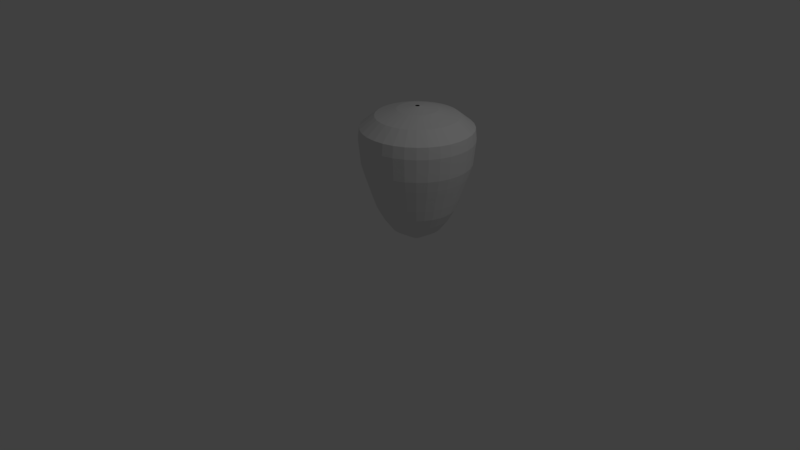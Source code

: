 # Source: Personagem_3D.blend  (saved by Blender 2.79.0; exported with 4.5.12 LTS)
import bpy
from mathutils import Matrix  # noqa: F401  (used for matrix-valued properties, if any)

bpy.ops.wm.read_factory_settings(use_empty=True)
scene = bpy.context.scene
scene.name = 'Scene'

# ---- collections
col_collection_1 = bpy.data.collections.new('Collection 1'); scene.collection.children.link(col_collection_1)

# ---- world
world_world = bpy.data.worlds.new('World'); scene.world = world_world
world_world.color = (0.05088, 0.05088, 0.05088)
world_world.use_sun_shadow = False
world_world.sun_shadow_jitter_overblur = 0.0
world_world.cycles.sampling_method = 'MANUAL'

# ---- cameras
cam_camera = bpy.data.cameras.new('Camera')
cam_camera.clip_end = 100.0
cam_camera.lens = 35.0
cam_camera.sensor_width = 32.0
cam_camera.sensor_height = 18.0
cam_camera.ortho_scale = 7.314
cam_camera.dof.focus_distance = 0.0
cam_camera.dof.aperture_fstop = 128.0

# ---- lights
light_lamp = bpy.data.lights.new('Lamp', 'POINT')
light_lamp.transmission_factor = 0.0
light_lamp.cutoff_distance = 30.0
light_lamp.energy = 100.0
light_lamp.shadow_buffer_clip_start = 1.001
light_lamp.shadow_soft_size = 0.1
light_lamp.shadow_maximum_resolution = 0.006
light_lamp.use_absolute_resolution = True

# ---- meshes
me_circle = bpy.data.meshes.new('Circle')
me_circle.from_pydata([(-0.2007, -12.18, -2.871), (-0.2007, -11.12, -1.398), (-0.2007, -8.782, 0.07588), (-0.1474, -8.177, -17.31), (-0.371, -8.765, 0.07588), (-0.09605, -8.162, -17.31), (-0.5348, -8.716, 0.07588), (-0.04875, -8.137, -17.31), (-0.6857, -8.635, 0.07588), (-0.007297, -8.103, -17.31), (-0.818, -8.526, 0.07588), (0.02673, -8.061, -17.31), (-0.9266, -8.394, 0.07588), (0.05201, -8.014, -17.31), (-1.007, -8.243, 0.07588), (0.06757, -7.963, -17.31), (-1.057, -8.079, 0.07588), (0.07283, -7.909, -17.31), (-1.074, -7.909, 0.07588), (0.06757, -7.856, -17.31), (-1.057, -7.739, 0.07588), (0.05201, -7.804, -17.31), (-1.007, -7.575, 0.07588), (0.02673, -7.757, -17.31), (-0.9266, -7.424, 0.07588), (-0.007296, -7.716, -17.31), (-0.818, -7.292, 0.07588), (-0.04875, -7.682, -17.31), (-0.6857, -7.183, 0.07588), (-0.09605, -7.656, -17.31), (-0.5348, -7.103, 0.07588), (-0.1474, -7.641, -17.31), (-0.371, -7.053, 0.07588), (-0.2007, -7.636, -17.31), (-0.2007, -7.036, 0.07588), (-0.2541, -7.641, -17.31), (-0.03043, -7.053, 0.07588), (-0.3054, -7.656, -17.31), (0.1333, -7.103, 0.07588), (-0.3527, -7.682, -17.31), (0.2843, -7.183, 0.07588), (-0.3942, -7.716, -17.31), (0.4165, -7.292, 0.07588), (-0.4282, -7.757, -17.31), (0.5251, -7.424, 0.07588), (-0.4535, -7.804, -17.31), (0.6058, -7.575, 0.07588), (-0.4691, -7.856, -17.31), (0.6555, -7.739, 0.07588), (-0.4743, -7.909, -17.31), (0.6722, -7.909, 0.07588), (-0.4691, -7.963, -17.31), (0.6555, -8.079, 0.07588), (-0.4535, -8.014, -17.31), (0.6058, -8.243, 0.07588), (-0.4282, -8.061, -17.31), (0.5251, -8.394, 0.07588), (-0.3942, -8.103, -17.31), (0.4165, -8.526, 0.07588), (-0.3527, -8.137, -17.31), (0.2843, -8.635, 0.07588), (-0.3054, -8.162, -17.31), (0.1333, -8.716, 0.07588), (-0.2541, -8.177, -17.31), (-0.03043, -8.765, 0.07588), (-0.2007, -8.183, -17.31), (-0.2007, -12.99, -4.344), (-0.2007, -13.5, -5.818), (-0.2007, -13.97, -7.291), (-0.2007, -14.45, -8.765), (-0.2007, -14.87, -10.24), (-0.2007, -15.01, -11.71), (-0.2007, -15.15, -13.19), (-0.2007, -15.0, -14.66), (-0.2007, -13.14, -16.13), (-0.2007, -10.45, -16.96), (-0.6972, -10.4, -16.96), (-1.221, -13.04, -16.13), (-1.584, -14.86, -14.66), (-1.614, -15.01, -13.19), (-1.585, -14.87, -11.71), (-1.558, -14.73, -10.24), (-1.476, -14.32, -8.765), (-1.383, -13.85, -7.291), (-1.292, -13.4, -5.818), (-1.192, -12.89, -4.344), (-1.034, -12.1, -2.871), (-0.8263, -11.05, -1.398), (-1.175, -10.26, -16.96), (-2.203, -12.74, -16.13), (-2.914, -14.46, -14.66), (-2.973, -14.6, -13.19), (-2.917, -14.47, -11.71), (-2.863, -14.34, -10.24), (-2.703, -13.95, -8.765), (-2.52, -13.51, -7.291), (-2.342, -13.08, -5.818), (-2.145, -12.6, -4.344), (-1.836, -11.86, -2.871), (-1.428, -10.87, -1.398), (-1.614, -10.02, -16.96), (-3.107, -12.26, -16.13), (-4.139, -13.8, -14.66), (-4.226, -13.93, -13.19), (-4.144, -13.81, -11.71), (-4.066, -13.69, -10.24), (-3.833, -13.35, -8.765), (-3.568, -12.95, -7.291), (-3.309, -12.56, -5.818), (-3.024, -12.13, -4.344), (-2.574, -11.46, -2.871), (-1.982, -10.58, -1.398), (-2.0, -9.708, -16.96), (-3.9, -11.61, -16.13), (-5.214, -12.92, -14.66), (-5.324, -13.03, -13.19), (-5.22, -12.93, -11.71), (-5.12, -12.83, -10.24), (-4.824, -12.53, -8.765), (-4.486, -12.19, -7.291), (-4.157, -11.87, -5.818), (-3.794, -11.5, -4.344), (-3.222, -10.93, -2.871), (-2.468, -10.18, -1.398), (-2.316, -9.323, -16.96), (-4.55, -10.82, -16.13), (-6.095, -11.85, -14.66), (-6.225, -11.93, -13.19), (-6.102, -11.85, -11.71), (-5.986, -11.77, -10.24), (-5.637, -11.54, -8.765), (-5.24, -11.28, -7.291), (-4.853, -11.02, -5.818), (-4.426, -10.73, -4.344), (-3.753, -10.28, -2.871), (-2.867, -9.691, -1.398), (-2.552, -8.883, -16.96), (-5.034, -9.911, -16.13), (-6.75, -10.62, -14.66), (-6.894, -10.68, -13.19), (-6.758, -10.63, -11.71), (-6.628, -10.57, -10.24), (-6.241, -10.41, -8.765), (-5.8, -10.23, -7.291), (-5.37, -10.05, -5.818), (-4.896, -9.854, -4.344), (-4.148, -9.544, -2.871), (-3.163, -9.136, -1.398), (-2.696, -8.406, -16.96), (-5.331, -8.93, -16.13), (-7.154, -9.292, -14.66), (-7.306, -9.323, -13.19), (-7.162, -9.294, -11.71), (-7.024, -9.266, -10.24), (-6.613, -9.185, -8.765), (-6.144, -9.091, -7.291), (-5.688, -9.001, -5.818), (-5.185, -8.901, -4.344), (-4.391, -8.743, -2.871), (-3.346, -8.535, -1.398), (-2.745, -7.909, -16.96), (-5.432, -7.909, -16.13), (-7.29, -7.909, -14.66), (-7.446, -7.909, -13.19), (-7.299, -7.909, -11.71), (-7.158, -7.909, -10.24), (-6.739, -7.909, -8.765), (-6.261, -7.909, -7.291), (-5.796, -7.909, -5.818), (-5.282, -7.909, -4.344), (-4.473, -7.909, -2.871), (-3.407, -7.909, -1.398), (-2.696, -7.413, -16.96), (-5.331, -6.889, -16.13), (-7.154, -6.526, -14.66), (-7.306, -6.496, -13.19), (-7.162, -6.524, -11.71), (-7.024, -6.552, -10.24), (-6.613, -6.634, -8.765), (-6.144, -6.727, -7.291), (-5.689, -6.818, -5.818), (-5.185, -6.918, -4.344), (-4.391, -7.076, -2.871), (-3.346, -7.284, -1.398), (-2.552, -6.935, -16.96), (-5.034, -5.907, -16.13), (-6.75, -5.196, -14.66), (-6.894, -5.137, -13.19), (-6.758, -5.193, -11.71), (-6.628, -5.247, -10.24), (-6.241, -5.407, -8.765), (-5.8, -5.59, -7.291), (-5.37, -5.768, -5.818), (-4.896, -5.964, -4.344), (-4.148, -6.274, -2.871), (-3.163, -6.682, -1.398), (-2.316, -6.495, -16.96), (-4.55, -5.003, -16.13), (-6.095, -3.971, -14.66), (-6.225, -3.884, -13.19), (-6.102, -3.966, -11.71), (-5.986, -4.044, -10.24), (-5.637, -4.277, -8.765), (-5.24, -4.542, -7.291), (-4.853, -4.801, -5.818), (-4.426, -5.086, -4.344), (-3.753, -5.536, -2.871), (-2.867, -6.128, -1.398), (-2.0, -6.11, -16.96), (-3.9, -4.21, -16.13), (-5.214, -2.896, -14.66), (-5.324, -2.786, -13.19), (-5.22, -2.89, -11.71), (-5.12, -2.99, -10.24), (-4.824, -3.286, -8.765), (-4.486, -3.624, -7.291), (-4.157, -3.953, -5.818), (-3.794, -4.316, -4.344), (-3.222, -4.888, -2.871), (-2.468, -5.642, -1.398), (-1.614, -5.793, -16.96), (-3.107, -3.56, -16.13), (-4.139, -2.015, -14.66), (-4.226, -1.885, -13.19), (-4.144, -2.008, -11.71), (-4.066, -2.124, -10.24), (-3.833, -2.473, -8.765), (-3.568, -2.87, -7.291), (-3.309, -3.257, -5.818), (-3.024, -3.684, -4.344), (-2.574, -4.357, -2.871), (-1.982, -5.243, -1.398), (-1.175, -5.558, -16.96), (-2.203, -3.076, -16.13), (-2.914, -1.36, -14.66), (-2.973, -1.216, -13.19), (-2.917, -1.352, -11.71), (-2.863, -1.481, -10.24), (-2.703, -1.869, -8.765), (-2.52, -2.31, -7.291), (-2.342, -2.74, -5.818), (-2.145, -3.214, -4.344), (-1.836, -3.962, -2.871), (-1.428, -4.947, -1.398), (-0.6972, -5.413, -16.96), (-1.221, -2.779, -16.13), (-1.584, -0.9562, -14.66), (-1.614, -0.8035, -13.19), (-1.585, -0.9477, -11.71), (-1.558, -1.086, -10.24), (-1.476, -1.497, -8.765), (-1.383, -1.966, -7.291), (-1.292, -2.421, -5.818), (-1.192, -2.925, -4.344), (-1.034, -3.719, -2.871), (-0.8263, -4.764, -1.398), (-0.2007, -5.365, -16.96), (-0.2007, -2.678, -16.13), (-0.2007, -0.82, -14.66), (-0.2007, -0.6643, -13.19), (-0.2007, -0.8113, -11.71), (-0.2007, -0.9519, -10.24), (-0.2007, -1.371, -8.765), (-0.2007, -1.849, -7.291), (-0.2007, -2.314, -5.818), (-0.2007, -2.827, -4.344), (-0.2007, -3.637, -2.871), (-0.2007, -4.702, -1.398), (0.2957, -5.413, -16.96), (0.8198, -2.779, -16.13), (1.182, -0.9562, -14.66), (1.213, -0.8035, -13.19), (1.184, -0.9477, -11.71), (1.157, -1.086, -10.24), (1.075, -1.497, -8.765), (0.9815, -1.966, -7.291), (0.8908, -2.421, -5.818), (0.7907, -2.925, -4.344), (0.6328, -3.719, -2.871), (0.4249, -4.764, -1.398), (0.773, -5.558, -16.96), (1.801, -3.076, -16.13), (2.512, -1.36, -14.66), (2.572, -1.216, -13.19), (2.515, -1.352, -11.71), (2.462, -1.481, -10.24), (2.301, -1.869, -8.765), (2.118, -2.31, -7.291), (1.94, -2.74, -5.818), (1.744, -3.214, -4.344), (1.434, -3.962, -2.871), (1.026, -4.947, -1.398), (1.213, -5.793, -16.96), (2.705, -3.56, -16.13), (3.738, -2.015, -14.66), (3.824, -1.885, -13.19), (3.743, -2.008, -11.71), (3.665, -2.124, -10.24), (3.432, -2.473, -8.765), (3.166, -2.87, -7.291), (2.908, -3.257, -5.818), (2.622, -3.684, -4.344), (2.173, -4.357, -2.871), (1.581, -5.243, -1.398), (1.599, -6.11, -16.96), (3.498, -4.21, -16.13), (4.812, -2.896, -14.66), (4.922, -2.786, -13.19), (4.818, -2.89, -11.71), (4.719, -2.99, -10.24), (4.422, -3.286, -8.765), (4.084, -3.624, -7.291), (3.756, -3.953, -5.818), (3.393, -4.316, -4.344), (2.82, -4.888, -2.871), (2.067, -5.642, -1.398), (1.915, -6.495, -16.96), (4.149, -5.003, -16.13), (5.694, -3.971, -14.66), (5.823, -3.884, -13.19), (5.701, -3.966, -11.71), (5.584, -4.044, -10.24), (5.235, -4.277, -8.765), (4.838, -4.542, -7.291), (4.452, -4.801, -5.818), (4.025, -5.086, -4.344), (3.352, -5.536, -2.871), (2.466, -6.128, -1.398), (2.15, -6.935, -16.96), (4.632, -5.907, -16.13), (6.349, -5.196, -14.66), (6.493, -5.137, -13.19), (6.357, -5.193, -11.71), (6.227, -5.247, -10.24), (5.84, -5.407, -8.765), (5.398, -5.59, -7.291), (4.969, -5.768, -5.818), (4.494, -5.964, -4.344), (3.747, -6.274, -2.871), (2.762, -6.682, -1.398), (2.295, -7.413, -16.96), (4.93, -6.889, -16.13), (6.752, -6.526, -14.66), (6.905, -6.496, -13.19), (6.761, -6.524, -11.71), (6.623, -6.552, -10.24), (6.212, -6.634, -8.765), (5.743, -6.727, -7.291), (5.287, -6.818, -5.818), (4.783, -6.918, -4.344), (3.99, -7.076, -2.871), (2.944, -7.284, -1.398), (2.344, -7.909, -16.96), (5.03, -7.909, -16.13), (6.888, -7.909, -14.66), (7.044, -7.909, -13.19), (6.897, -7.909, -11.71), (6.757, -7.909, -10.24), (6.337, -7.909, -8.765), (5.859, -7.909, -7.291), (5.395, -7.909, -5.818), (4.881, -7.909, -4.344), (4.072, -7.909, -2.871), (3.006, -7.909, -1.398), (2.295, -8.406, -16.96), (4.93, -8.93, -16.13), (6.752, -9.292, -14.66), (6.905, -9.323, -13.19), (6.761, -9.294, -11.71), (6.623, -9.266, -10.24), (6.212, -9.185, -8.765), (5.743, -9.091, -7.291), (5.287, -9.001, -5.818), (4.783, -8.901, -4.344), (3.99, -8.743, -2.871), (2.944, -8.535, -1.398), (2.15, -8.883, -16.96), (4.632, -9.911, -16.13), (6.349, -10.62, -14.66), (6.493, -10.68, -13.19), (6.357, -10.63, -11.71), (6.227, -10.57, -10.24), (5.84, -10.41, -8.765), (5.398, -10.23, -7.291), (4.969, -10.05, -5.818), (4.494, -9.854, -4.344), (3.747, -9.544, -2.871), (2.762, -9.136, -1.398), (1.915, -9.323, -16.96), (4.149, -10.82, -16.13), (5.694, -11.85, -14.66), (5.823, -11.93, -13.19), (5.701, -11.85, -11.71), (5.584, -11.77, -10.24), (5.235, -11.54, -8.765), (4.838, -11.28, -7.291), (4.452, -11.02, -5.818), (4.025, -10.73, -4.344), (3.352, -10.28, -2.871), (2.466, -9.691, -1.398), (1.599, -9.708, -16.96), (3.498, -11.61, -16.13), (4.812, -12.92, -14.66), (4.922, -13.03, -13.19), (4.818, -12.93, -11.71), (4.719, -12.83, -10.24), (4.422, -12.53, -8.765), (4.084, -12.19, -7.291), (3.756, -11.87, -5.818), (3.393, -11.5, -4.344), (2.82, -10.93, -2.871), (2.067, -10.18, -1.398), (1.213, -10.02, -16.96), (2.705, -12.26, -16.13), (3.738, -13.8, -14.66), (3.824, -13.93, -13.19), (3.743, -13.81, -11.71), (3.665, -13.69, -10.24), (3.432, -13.35, -8.765), (3.166, -12.95, -7.291), (2.908, -12.56, -5.818), (2.622, -12.13, -4.344), (2.173, -11.46, -2.871), (1.581, -10.58, -1.398), (0.773, -10.26, -16.96), (1.801, -12.74, -16.13), (2.512, -14.46, -14.66), (2.572, -14.6, -13.19), (2.515, -14.47, -11.71), (2.462, -14.34, -10.24), (2.301, -13.95, -8.765), (2.118, -13.51, -7.291), (1.94, -13.08, -5.818), (1.744, -12.6, -4.344), (1.434, -11.86, -2.871), (1.026, -10.87, -1.398), (0.2957, -10.4, -16.96), (0.8198, -13.04, -16.13), (1.182, -14.86, -14.66), (1.213, -15.01, -13.19), (1.184, -14.87, -11.71), (1.157, -14.73, -10.24), (1.075, -14.32, -8.765), (0.9815, -13.85, -7.291), (0.8908, -13.4, -5.818), (0.7906, -12.89, -4.344), (0.6328, -12.1, -2.871), (0.4249, -11.05, -1.398)], [], [(387, 386, 398, 399), (418, 417, 429, 430), (386, 385, 397, 398), (419, 418, 430, 431), (124, 112, 57, 55), (389, 388, 400, 401), (420, 419, 431, 432), (352, 340, 19, 17), (390, 389, 401, 402), (421, 420, 432, 433), (232, 220, 39, 37), (391, 390, 402, 403), (422, 421, 433, 434), (112, 100, 59, 57), (392, 391, 403, 404), (423, 422, 434, 435), (340, 328, 21, 19), (393, 392, 404, 405), (60, 423, 435, 62), (220, 208, 41, 39), (394, 393, 405, 406), (425, 424, 436, 437), (75, 436, 3, 65), (395, 394, 406, 407), (426, 425, 437, 438), (100, 88, 61, 59), (396, 395, 407, 408), (427, 426, 438, 439), (328, 316, 23, 21), (397, 396, 408, 409), (428, 427, 439, 440), (208, 196, 43, 41), (398, 397, 409, 410), (429, 428, 440, 441), (436, 424, 5, 3), (399, 398, 410, 411), (430, 429, 441, 442), (88, 76, 63, 61), (56, 399, 411, 58), (431, 430, 442, 443), (316, 304, 25, 23), (401, 400, 412, 413), (432, 431, 443, 444), (196, 184, 45, 43), (402, 401, 413, 414), (433, 432, 444, 445), (424, 412, 7, 5), (403, 402, 414, 415), (434, 433, 445, 446), (76, 75, 65, 63), (404, 403, 415, 416), (435, 434, 446, 447), (304, 292, 27, 25), (405, 404, 416, 417), (62, 435, 447, 64), (184, 172, 47, 45), (406, 405, 417, 418), (437, 436, 75, 74), (412, 400, 9, 7), (407, 406, 418, 419), (438, 437, 74, 73), (292, 280, 29, 27), (408, 407, 419, 420), (439, 438, 73, 72), (172, 160, 49, 47), (409, 408, 420, 421), (440, 439, 72, 71), (400, 388, 11, 9), (410, 409, 421, 422), (441, 440, 71, 70), (280, 268, 31, 29), (411, 410, 422, 423), (442, 441, 70, 69), (160, 148, 51, 49), (58, 411, 423, 60), (443, 442, 69, 68), (388, 376, 13, 11), (413, 412, 424, 425), (444, 443, 68, 67), (268, 256, 33, 31), (414, 413, 425, 426), (445, 444, 67, 66), (148, 136, 53, 51), (415, 414, 426, 427), (446, 445, 66, 0), (376, 364, 15, 13), (416, 415, 427, 428), (447, 446, 0, 1), (256, 244, 35, 33), (244, 232, 37, 35), (64, 447, 1, 2), (136, 124, 55, 53), (54, 387, 399, 56), (417, 416, 428, 429), (364, 352, 17, 15), (2, 4, 6, 8, 10, 12, 14, 16, 18, 20, 22, 24, 26, 28, 30, 32, 34, 36, 38, 40, 42, 44, 46, 48, 50, 52, 54, 56, 58, 60, 62, 64), (385, 384, 396, 397), (384, 383, 395, 396), (383, 382, 394, 395), (382, 381, 393, 394), (381, 380, 392, 393), (380, 379, 391, 392), (379, 378, 390, 391), (378, 377, 389, 390), (377, 376, 388, 389), (52, 375, 387, 54), (375, 374, 386, 387), (374, 373, 385, 386), (373, 372, 384, 385), (372, 371, 383, 384), (371, 370, 382, 383), (370, 369, 381, 382), (369, 368, 380, 381), (368, 367, 379, 380), (367, 366, 378, 379), (366, 365, 377, 378), (365, 364, 376, 377), (50, 363, 375, 52), (363, 362, 374, 375), (362, 361, 373, 374), (361, 360, 372, 373), (360, 359, 371, 372), (359, 358, 370, 371), (358, 357, 369, 370), (357, 356, 368, 369), (356, 355, 367, 368), (355, 354, 366, 367), (354, 353, 365, 366), (353, 352, 364, 365), (48, 351, 363, 50), (351, 350, 362, 363), (350, 349, 361, 362), (349, 348, 360, 361), (348, 347, 359, 360), (347, 346, 358, 359), (346, 345, 357, 358), (345, 344, 356, 357), (344, 343, 355, 356), (343, 342, 354, 355), (342, 341, 353, 354), (341, 340, 352, 353), (46, 339, 351, 48), (339, 338, 350, 351), (338, 337, 349, 350), (337, 336, 348, 349), (336, 335, 347, 348), (335, 334, 346, 347), (334, 333, 345, 346), (333, 332, 344, 345), (332, 331, 343, 344), (331, 330, 342, 343), (330, 329, 341, 342), (329, 328, 340, 341), (44, 327, 339, 46), (327, 326, 338, 339), (326, 325, 337, 338), (325, 324, 336, 337), (324, 323, 335, 336), (323, 322, 334, 335), (322, 321, 333, 334), (321, 320, 332, 333), (320, 319, 331, 332), (319, 318, 330, 331), (318, 317, 329, 330), (317, 316, 328, 329), (42, 315, 327, 44), (315, 314, 326, 327), (314, 313, 325, 326), (313, 312, 324, 325), (312, 311, 323, 324), (311, 310, 322, 323), (310, 309, 321, 322), (309, 308, 320, 321), (308, 307, 319, 320), (307, 306, 318, 319), (306, 305, 317, 318), (305, 304, 316, 317), (40, 303, 315, 42), (303, 302, 314, 315), (302, 301, 313, 314), (301, 300, 312, 313), (300, 299, 311, 312), (299, 298, 310, 311), (298, 297, 309, 310), (297, 296, 308, 309), (296, 295, 307, 308), (295, 294, 306, 307), (294, 293, 305, 306), (293, 292, 304, 305), (38, 291, 303, 40), (291, 290, 302, 303), (290, 289, 301, 302), (289, 288, 300, 301), (288, 287, 299, 300), (287, 286, 298, 299), (286, 285, 297, 298), (285, 284, 296, 297), (284, 283, 295, 296), (283, 282, 294, 295), (282, 281, 293, 294), (281, 280, 292, 293), (36, 279, 291, 38), (279, 278, 290, 291), (278, 277, 289, 290), (277, 276, 288, 289), (276, 275, 287, 288), (275, 274, 286, 287), (274, 273, 285, 286), (273, 272, 284, 285), (272, 271, 283, 284), (271, 270, 282, 283), (270, 269, 281, 282), (269, 268, 280, 281), (34, 267, 279, 36), (267, 266, 278, 279), (266, 265, 277, 278), (265, 264, 276, 277), (264, 263, 275, 276), (263, 262, 274, 275), (262, 261, 273, 274), (261, 260, 272, 273), (260, 259, 271, 272), (259, 258, 270, 271), (258, 257, 269, 270), (257, 256, 268, 269), (32, 255, 267, 34), (255, 254, 266, 267), (254, 253, 265, 266), (253, 252, 264, 265), (252, 251, 263, 264), (251, 250, 262, 263), (250, 249, 261, 262), (249, 248, 260, 261), (248, 247, 259, 260), (247, 246, 258, 259), (246, 245, 257, 258), (245, 244, 256, 257), (30, 243, 255, 32), (243, 242, 254, 255), (242, 241, 253, 254), (241, 240, 252, 253), (240, 239, 251, 252), (239, 238, 250, 251), (238, 237, 249, 250), (237, 236, 248, 249), (236, 235, 247, 248), (235, 234, 246, 247), (234, 233, 245, 246), (233, 232, 244, 245), (28, 231, 243, 30), (231, 230, 242, 243), (230, 229, 241, 242), (229, 228, 240, 241), (228, 227, 239, 240), (227, 226, 238, 239), (226, 225, 237, 238), (225, 224, 236, 237), (224, 223, 235, 236), (223, 222, 234, 235), (222, 221, 233, 234), (221, 220, 232, 233), (26, 219, 231, 28), (219, 218, 230, 231), (218, 217, 229, 230), (217, 216, 228, 229), (216, 215, 227, 228), (215, 214, 226, 227), (214, 213, 225, 226), (213, 212, 224, 225), (212, 211, 223, 224), (211, 210, 222, 223), (210, 209, 221, 222), (209, 208, 220, 221), (24, 207, 219, 26), (207, 206, 218, 219), (206, 205, 217, 218), (205, 204, 216, 217), (204, 203, 215, 216), (203, 202, 214, 215), (202, 201, 213, 214), (201, 200, 212, 213), (200, 199, 211, 212), (199, 198, 210, 211), (198, 197, 209, 210), (197, 196, 208, 209), (22, 195, 207, 24), (195, 194, 206, 207), (194, 193, 205, 206), (193, 192, 204, 205), (192, 191, 203, 204), (191, 190, 202, 203), (190, 189, 201, 202), (189, 188, 200, 201), (188, 187, 199, 200), (187, 186, 198, 199), (186, 185, 197, 198), (185, 184, 196, 197), (20, 183, 195, 22), (183, 182, 194, 195), (182, 181, 193, 194), (181, 180, 192, 193), (180, 179, 191, 192), (179, 178, 190, 191), (178, 177, 189, 190), (177, 176, 188, 189), (176, 175, 187, 188), (175, 174, 186, 187), (174, 173, 185, 186), (173, 172, 184, 185), (18, 171, 183, 20), (171, 170, 182, 183), (170, 169, 181, 182), (169, 168, 180, 181), (168, 167, 179, 180), (167, 166, 178, 179), (166, 165, 177, 178), (165, 164, 176, 177), (164, 163, 175, 176), (163, 162, 174, 175), (162, 161, 173, 174), (161, 160, 172, 173), (16, 159, 171, 18), (159, 158, 170, 171), (158, 157, 169, 170), (157, 156, 168, 169), (156, 155, 167, 168), (155, 154, 166, 167), (154, 153, 165, 166), (153, 152, 164, 165), (152, 151, 163, 164), (151, 150, 162, 163), (150, 149, 161, 162), (149, 148, 160, 161), (14, 147, 159, 16), (147, 146, 158, 159), (146, 145, 157, 158), (145, 144, 156, 157), (144, 143, 155, 156), (143, 142, 154, 155), (142, 141, 153, 154), (141, 140, 152, 153), (140, 139, 151, 152), (139, 138, 150, 151), (138, 137, 149, 150), (137, 136, 148, 149), (12, 135, 147, 14), (135, 134, 146, 147), (134, 133, 145, 146), (133, 132, 144, 145), (132, 131, 143, 144), (131, 130, 142, 143), (130, 129, 141, 142), (129, 128, 140, 141), (128, 127, 139, 140), (127, 126, 138, 139), (126, 125, 137, 138), (125, 124, 136, 137), (10, 123, 135, 12), (123, 122, 134, 135), (122, 121, 133, 134), (121, 120, 132, 133), (120, 119, 131, 132), (119, 118, 130, 131), (118, 117, 129, 130), (117, 116, 128, 129), (116, 115, 127, 128), (115, 114, 126, 127), (114, 113, 125, 126), (113, 112, 124, 125), (8, 111, 123, 10), (111, 110, 122, 123), (110, 109, 121, 122), (109, 108, 120, 121), (108, 107, 119, 120), (107, 106, 118, 119), (106, 105, 117, 118), (105, 104, 116, 117), (104, 103, 115, 116), (103, 102, 114, 115), (102, 101, 113, 114), (101, 100, 112, 113), (6, 99, 111, 8), (99, 98, 110, 111), (98, 97, 109, 110), (97, 96, 108, 109), (96, 95, 107, 108), (95, 94, 106, 107), (94, 93, 105, 106), (93, 92, 104, 105), (92, 91, 103, 104), (91, 90, 102, 103), (90, 89, 101, 102), (89, 88, 100, 101), (4, 87, 99, 6), (87, 86, 98, 99), (86, 85, 97, 98), (85, 84, 96, 97), (84, 83, 95, 96), (83, 82, 94, 95), (82, 81, 93, 94), (81, 80, 92, 93), (80, 79, 91, 92), (79, 78, 90, 91), (78, 77, 89, 90), (77, 76, 88, 89), (2, 1, 87, 4), (1, 0, 86, 87), (0, 66, 85, 86), (66, 67, 84, 85), (67, 68, 83, 84), (68, 69, 82, 83), (69, 70, 81, 82), (70, 71, 80, 81), (71, 72, 79, 80), (72, 73, 78, 79), (73, 74, 77, 78), (74, 75, 76, 77)])
me_circle.use_remesh_preserve_volume = False
me_circle.use_remesh_preserve_attributes = False
me_circle.use_mirror_vertex_groups = False
me_circle.update()

# ---- objects
ob_circle = bpy.data.objects.new('Circle', me_circle)
ob_lamp = bpy.data.objects.new('Lamp', light_lamp)
ob_camera = bpy.data.objects.new('Camera', cam_camera)

# ---- transforms, parenting, visibility, modifiers, constraints
ob_circle.location = (0.0, 0.0, 0.0)
ob_circle.scale = (-0.1044, -0.1044, -0.1044)
ob_circle.lineart.crease_threshold = 0.0
ob_lamp.location = (4.076, 1.005, 5.904)
ob_lamp.rotation_euler = (0.6503, 0.05522, 1.866)
ob_lamp.lock_rotations_4d = False
ob_lamp.empty_display_type = 'ARROWS'
ob_lamp.color = (0.0, 0.0, 0.0, 0.0)
ob_lamp.lineart.crease_threshold = 0.0
ob_camera.location = (7.481, -6.508, 5.344)
ob_camera.rotation_euler = (1.109, 0.0, 0.8149)
ob_camera.lock_rotations_4d = False
ob_camera.empty_display_type = 'ARROWS'
ob_camera.color = (0.0, 0.0, 0.0, 0.0)
ob_camera.display_type = 'WIRE'
ob_camera.lineart.crease_threshold = 0.0

# ---- collection membership
col_collection_1.objects.link(ob_circle)
col_collection_1.objects.link(ob_lamp)
col_collection_1.objects.link(ob_camera)

# ---- scene / render settings (as saved in the file)
scene.camera = ob_camera
scene.frame_start = 1; scene.frame_end = 250; scene.frame_set(0)
scene.render.engine = 'BLENDER_EEVEE_NEXT'
scene.render.resolution_percentage = 50
scene.render.dither_intensity = 0.0
scene.cycles.use_denoising = False
scene.cycles.samples = 128
scene.cycles.sampling_pattern = 'TABULATED_SOBOL'
scene.cycles.use_adaptive_sampling = False
scene.cycles.use_light_tree = False
scene.cycles.blur_glossy = 0.0
scene.cycles.sample_clamp_indirect = 0.0
scene.view_settings.view_transform = 'Standard'
bpy.context.view_layer.update()
